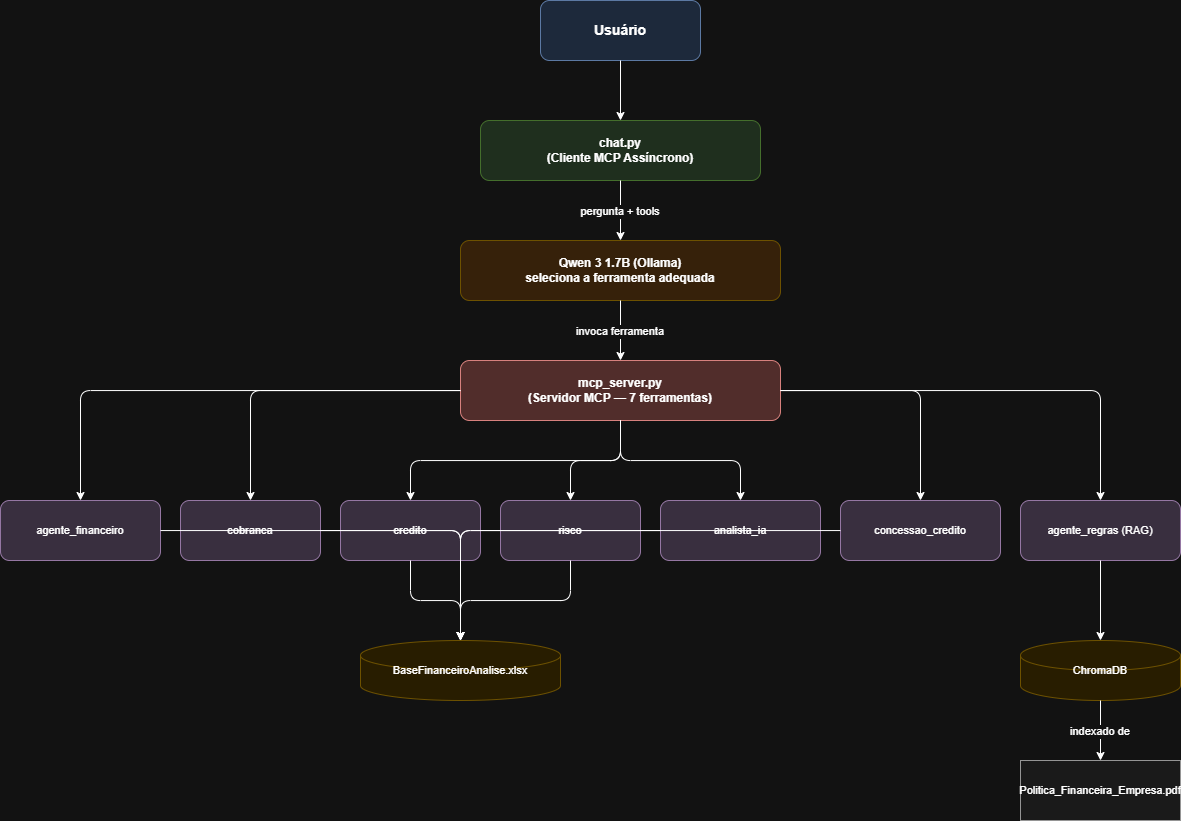

The diagram above was exported from draw.io. Its source (the exported page's mxGraphModel, read from the mxfile embedded in the PNG):
<mxGraphModel dx="1012" dy="547" grid="1" gridSize="10" guides="1" tooltips="1" connect="1" arrows="1" fold="1" page="1" pageScale="1" pageWidth="1654" pageHeight="1169" math="0" shadow="0">
  <root>
    <mxCell id="0" />
    <mxCell id="1" parent="0" />
    <mxCell id="2" parent="1" style="rounded=1;whiteSpace=wrap;html=1;fillColor=#dae8fc;strokeColor=#6c8ebf;fontStyle=1;fontSize=14;" value="Usuário" vertex="1">
      <mxGeometry height="60" width="160" x="590" y="40" as="geometry" />
    </mxCell>
    <mxCell id="3" parent="1" style="rounded=1;whiteSpace=wrap;html=1;fillColor=#d5e8d4;strokeColor=#82b366;fontStyle=1;fontSize=12;" value="chat.py&#10;(Cliente MCP Assíncrono)" vertex="1">
      <mxGeometry height="60" width="280" x="530" y="160" as="geometry" />
    </mxCell>
    <mxCell id="4" parent="1" style="rounded=1;whiteSpace=wrap;html=1;fillColor=#ffe6cc;strokeColor=#d6b656;fontStyle=1;fontSize=12;" value="Qwen 3 1.7B (Ollama)&#10;seleciona a ferramenta adequada" vertex="1">
      <mxGeometry height="60" width="320" x="510" y="280" as="geometry" />
    </mxCell>
    <mxCell id="5" parent="1" style="rounded=1;whiteSpace=wrap;html=1;fillColor=#f8cecc;strokeColor=#b85450;fontStyle=1;fontSize=12;" value="mcp_server.py&#10;(Servidor MCP — 7 ferramentas)" vertex="1">
      <mxGeometry height="60" width="320" x="510" y="400" as="geometry" />
    </mxCell>
    <mxCell id="6" parent="1" style="rounded=1;whiteSpace=wrap;html=1;fillColor=#e1d5e7;strokeColor=#9673a6;fontSize=11;" value="agente_financeiro" vertex="1">
      <mxGeometry height="60" width="160" x="50" y="540" as="geometry" />
    </mxCell>
    <mxCell id="7" parent="1" style="rounded=1;whiteSpace=wrap;html=1;fillColor=#e1d5e7;strokeColor=#9673a6;fontSize=11;" value="cobranca" vertex="1">
      <mxGeometry height="60" width="140" x="230" y="540" as="geometry" />
    </mxCell>
    <mxCell id="8" parent="1" style="rounded=1;whiteSpace=wrap;html=1;fillColor=#e1d5e7;strokeColor=#9673a6;fontSize=11;" value="credito" vertex="1">
      <mxGeometry height="60" width="140" x="390" y="540" as="geometry" />
    </mxCell>
    <mxCell id="9" parent="1" style="rounded=1;whiteSpace=wrap;html=1;fillColor=#e1d5e7;strokeColor=#9673a6;fontSize=11;" value="risco" vertex="1">
      <mxGeometry height="60" width="140" x="550" y="540" as="geometry" />
    </mxCell>
    <mxCell id="10" parent="1" style="rounded=1;whiteSpace=wrap;html=1;fillColor=#e1d5e7;strokeColor=#9673a6;fontSize=11;" value="analista_ia" vertex="1">
      <mxGeometry height="60" width="160" x="710" y="540" as="geometry" />
    </mxCell>
    <mxCell id="11" parent="1" style="rounded=1;whiteSpace=wrap;html=1;fillColor=#e1d5e7;strokeColor=#9673a6;fontSize=11;" value="concessao_credito" vertex="1">
      <mxGeometry height="60" width="160" x="890" y="540" as="geometry" />
    </mxCell>
    <mxCell id="12" parent="1" style="rounded=1;whiteSpace=wrap;html=1;fillColor=#e1d5e7;strokeColor=#9673a6;fontSize=11;" value="agente_regras (RAG)" vertex="1">
      <mxGeometry height="60" width="160" x="1070" y="540" as="geometry" />
    </mxCell>
    <mxCell id="13" parent="1" style="shape=cylinder3;whiteSpace=wrap;html=1;fillColor=#fff2cc;strokeColor=#d6b656;fontSize=11;" value="BaseFinanceiroAnalise.xlsx" vertex="1">
      <mxGeometry height="60" width="200" x="410" y="680" as="geometry" />
    </mxCell>
    <mxCell id="14" parent="1" style="shape=cylinder3;whiteSpace=wrap;html=1;fillColor=#fff2cc;strokeColor=#d6b656;fontSize=11;" value="ChromaDB" vertex="1">
      <mxGeometry height="60" width="160" x="1070" y="680" as="geometry" />
    </mxCell>
    <mxCell id="15" parent="1" style="rounded=0;whiteSpace=wrap;html=1;fillColor=#f5f5f5;strokeColor=#666666;fontSize=11;" value="Politica_Financeira_Empresa.pdf" vertex="1">
      <mxGeometry height="60" width="160" x="1070" y="800" as="geometry" />
    </mxCell>
    <mxCell id="16" edge="1" parent="1" source="2" style="edgeStyle=orthogonalEdgeStyle;" target="3">
      <mxGeometry relative="1" as="geometry" />
    </mxCell>
    <mxCell id="17" edge="1" parent="1" source="3" style="edgeStyle=orthogonalEdgeStyle;" target="4" value="pergunta + tools">
      <mxGeometry relative="1" as="geometry" />
    </mxCell>
    <mxCell id="18" edge="1" parent="1" source="4" style="edgeStyle=orthogonalEdgeStyle;" target="5" value="invoca ferramenta">
      <mxGeometry relative="1" as="geometry" />
    </mxCell>
    <mxCell id="19" edge="1" parent="1" source="5" style="edgeStyle=orthogonalEdgeStyle;" target="6">
      <mxGeometry relative="1" as="geometry" />
    </mxCell>
    <mxCell id="20" edge="1" parent="1" source="5" style="edgeStyle=orthogonalEdgeStyle;" target="7">
      <mxGeometry relative="1" as="geometry" />
    </mxCell>
    <mxCell id="21" edge="1" parent="1" source="5" style="edgeStyle=orthogonalEdgeStyle;" target="8">
      <mxGeometry relative="1" as="geometry" />
    </mxCell>
    <mxCell id="22" edge="1" parent="1" source="5" style="edgeStyle=orthogonalEdgeStyle;" target="9">
      <mxGeometry relative="1" as="geometry" />
    </mxCell>
    <mxCell id="23" edge="1" parent="1" source="5" style="edgeStyle=orthogonalEdgeStyle;" target="10">
      <mxGeometry relative="1" as="geometry" />
    </mxCell>
    <mxCell id="24" edge="1" parent="1" source="5" style="edgeStyle=orthogonalEdgeStyle;" target="11">
      <mxGeometry relative="1" as="geometry" />
    </mxCell>
    <mxCell id="25" edge="1" parent="1" source="5" style="edgeStyle=orthogonalEdgeStyle;" target="12">
      <mxGeometry relative="1" as="geometry" />
    </mxCell>
    <mxCell id="26" edge="1" parent="1" source="6" style="edgeStyle=orthogonalEdgeStyle;" target="13">
      <mxGeometry relative="1" as="geometry" />
    </mxCell>
    <mxCell id="27" edge="1" parent="1" source="7" style="edgeStyle=orthogonalEdgeStyle;" target="13">
      <mxGeometry relative="1" as="geometry" />
    </mxCell>
    <mxCell id="28" edge="1" parent="1" source="8" style="edgeStyle=orthogonalEdgeStyle;" target="13">
      <mxGeometry relative="1" as="geometry" />
    </mxCell>
    <mxCell id="29" edge="1" parent="1" source="9" style="edgeStyle=orthogonalEdgeStyle;" target="13">
      <mxGeometry relative="1" as="geometry" />
    </mxCell>
    <mxCell id="30" edge="1" parent="1" source="10" style="edgeStyle=orthogonalEdgeStyle;" target="13">
      <mxGeometry relative="1" as="geometry" />
    </mxCell>
    <mxCell id="31" edge="1" parent="1" source="11" style="edgeStyle=orthogonalEdgeStyle;" target="13">
      <mxGeometry relative="1" as="geometry" />
    </mxCell>
    <mxCell id="32" edge="1" parent="1" source="12" style="edgeStyle=orthogonalEdgeStyle;" target="14">
      <mxGeometry relative="1" as="geometry" />
    </mxCell>
    <mxCell id="33" edge="1" parent="1" source="14" style="edgeStyle=orthogonalEdgeStyle;" target="15" value="indexado de">
      <mxGeometry relative="1" as="geometry" />
    </mxCell>
  </root>
</mxGraphModel>